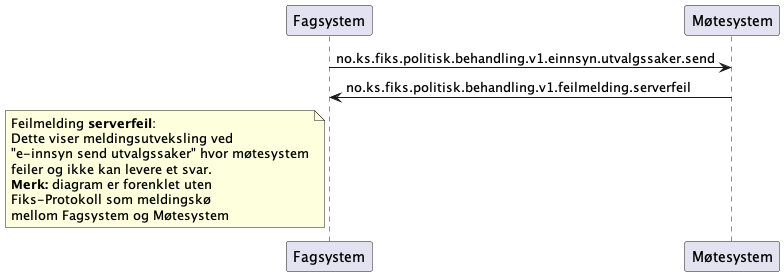

The diagram above was rendered by PlantUML. Its source (embedded in the PNG):
@startuml
participant Fagsystem as "Fagsystem"
participant Møtesystem as "Møtesystem"

Fagsystem -> Møtesystem : no.ks.fiks.politisk.behandling.v1.einnsyn.utvalgssaker.send
Fagsystem <- Møtesystem : no.ks.fiks.politisk.behandling.v1.feilmelding.serverfeil

note left of Fagsystem
Feilmelding **serverfeil**:
Dette viser meldingsutveksling ved
"e-innsyn send utvalgssaker" hvor møtesystem
feiler og ikke kan levere et svar.
**Merk:** diagram er forenklet uten
Fiks-Protokoll som meldingskø
mellom Fagsystem og Møtesystem
end note

@enduml